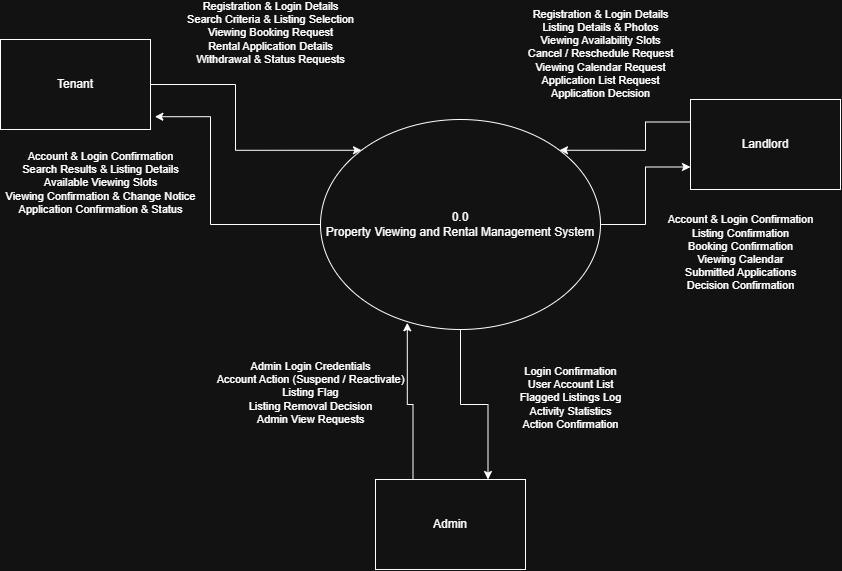

The diagram above was exported from draw.io. Its source (the exported page's mxGraphModel, read from the mxfile embedded in the PNG):
<mxGraphModel dx="1030" dy="623" grid="1" gridSize="10" guides="1" tooltips="1" connect="1" arrows="1" fold="1" page="1" pageScale="1" pageWidth="850" pageHeight="1100" math="0" shadow="0">
  <root>
    <mxCell id="0" />
    <mxCell id="1" parent="0" />
    <mxCell id="upBpBcejIxL4cWsQQY-A-9" edge="1" parent="1" source="upBpBcejIxL4cWsQQY-A-1" style="edgeStyle=orthogonalEdgeStyle;rounded=0;orthogonalLoop=1;jettySize=auto;html=1;exitX=1;exitY=0.5;exitDx=0;exitDy=0;entryX=0;entryY=0.75;entryDx=0;entryDy=0;" target="upBpBcejIxL4cWsQQY-A-5" value="&lt;div&gt;Account &amp;amp; Login Confirmation&lt;/div&gt;&lt;div&gt;Listing Confirmation&lt;/div&gt;&lt;div&gt;Booking Confirmation&lt;/div&gt;&lt;div&gt;Viewing Calendar&lt;/div&gt;&lt;div&gt;Submitted Applications&lt;/div&gt;&lt;div&gt;Decision Confirmation&lt;/div&gt;&lt;div&gt;&lt;br&gt;&lt;/div&gt;">
      <mxGeometry relative="1" x="-0.3898" y="-101" as="geometry">
        <mxPoint x="-6" y="35" as="offset" />
      </mxGeometry>
    </mxCell>
    <mxCell id="upBpBcejIxL4cWsQQY-A-11" edge="1" parent="1" source="upBpBcejIxL4cWsQQY-A-1" style="edgeStyle=orthogonalEdgeStyle;rounded=0;orthogonalLoop=1;jettySize=auto;html=1;exitX=0.5;exitY=1;exitDx=0;exitDy=0;entryX=0.75;entryY=0;entryDx=0;entryDy=0;" target="upBpBcejIxL4cWsQQY-A-4" value="&lt;div&gt;Login Confirmation&lt;/div&gt;&lt;div&gt;User Account List&lt;/div&gt;&lt;div&gt;Flagged Listings Log&lt;/div&gt;&lt;div&gt;Activity Statistics&lt;/div&gt;&lt;div&gt;Action Confirmation&lt;/div&gt;&lt;div&gt;&lt;br&gt;&lt;/div&gt;">
      <mxGeometry relative="1" x="0.1549" y="83" as="geometry">
        <mxPoint x="83" y="83" as="offset" />
      </mxGeometry>
    </mxCell>
    <mxCell id="upBpBcejIxL4cWsQQY-A-1" parent="1" style="shape=ellipse;html=1;dashed=0;whiteSpace=wrap;perimeter=ellipsePerimeter;" value="0.0&lt;div&gt;Property Viewing and Rental Management System&lt;/div&gt;" vertex="1">
      <mxGeometry height="210" width="280" x="320" y="130" as="geometry" />
    </mxCell>
    <mxCell id="upBpBcejIxL4cWsQQY-A-6" edge="1" parent="1" source="upBpBcejIxL4cWsQQY-A-2" style="edgeStyle=orthogonalEdgeStyle;rounded=0;orthogonalLoop=1;jettySize=auto;html=1;exitX=1;exitY=0.5;exitDx=0;exitDy=0;entryX=0;entryY=0;entryDx=0;entryDy=0;" target="upBpBcejIxL4cWsQQY-A-1" value="&lt;div&gt;Registration &amp;amp; Login Details&lt;/div&gt;&lt;div&gt;Search Criteria &amp;amp; Listing Selection&lt;/div&gt;&lt;div&gt;Viewing Booking Request&lt;/div&gt;&lt;div&gt;Rental Application Details&lt;/div&gt;&lt;div&gt;Withdrawal &amp;amp; Status Requests&lt;/div&gt;&lt;div&gt;&lt;br&gt;&lt;/div&gt;">
      <mxGeometry relative="1" x="-0.3858" y="57" as="geometry">
        <mxPoint x="-22" y="-45" as="offset" />
      </mxGeometry>
    </mxCell>
    <mxCell id="upBpBcejIxL4cWsQQY-A-2" parent="1" style="html=1;dashed=0;whiteSpace=wrap;" value="Tenant" vertex="1">
      <mxGeometry height="90" width="150" y="50" as="geometry" />
    </mxCell>
    <mxCell id="upBpBcejIxL4cWsQQY-A-4" parent="1" style="html=1;dashed=0;whiteSpace=wrap;" value="Admin" vertex="1">
      <mxGeometry height="90" width="150" x="375" y="490" as="geometry" />
    </mxCell>
    <mxCell id="upBpBcejIxL4cWsQQY-A-8" edge="1" parent="1" source="upBpBcejIxL4cWsQQY-A-5" style="edgeStyle=orthogonalEdgeStyle;rounded=0;orthogonalLoop=1;jettySize=auto;html=1;exitX=0;exitY=0.25;exitDx=0;exitDy=0;entryX=1;entryY=0;entryDx=0;entryDy=0;" target="upBpBcejIxL4cWsQQY-A-1" value="&lt;div&gt;Registration &amp;amp; Login Details&lt;/div&gt;&lt;div&gt;Listing Details &amp;amp; Photos&lt;/div&gt;&lt;div&gt;Viewing Availability Slots&lt;/div&gt;&lt;div&gt;Cancel / Reschedule Request&lt;/div&gt;&lt;div&gt;Viewing Calendar Request&lt;/div&gt;&lt;div&gt;Application List Request&lt;/div&gt;&lt;div&gt;Application Decision&lt;/div&gt;&lt;div&gt;&lt;br&gt;&lt;/div&gt;">
      <mxGeometry relative="1" x="-0.435" y="-77" as="geometry">
        <mxPoint x="32" y="-62" as="offset" />
      </mxGeometry>
    </mxCell>
    <mxCell id="upBpBcejIxL4cWsQQY-A-5" parent="1" style="html=1;dashed=0;whiteSpace=wrap;" value="Landlord" vertex="1">
      <mxGeometry height="90" width="150" x="690" y="110" as="geometry" />
    </mxCell>
    <mxCell id="upBpBcejIxL4cWsQQY-A-7" edge="1" parent="1" source="upBpBcejIxL4cWsQQY-A-1" style="edgeStyle=orthogonalEdgeStyle;rounded=0;orthogonalLoop=1;jettySize=auto;html=1;exitX=0;exitY=0.5;exitDx=0;exitDy=0;entryX=1.029;entryY=0.858;entryDx=0;entryDy=0;entryPerimeter=0;" target="upBpBcejIxL4cWsQQY-A-2" value="&lt;div&gt;Account &amp;amp; Login Confirmation&lt;/div&gt;&lt;div&gt;Search Results &amp;amp; Listing Details&lt;/div&gt;&lt;div&gt;Available Viewing Slots&lt;/div&gt;&lt;div&gt;Viewing Confirmation &amp;amp; Change Notice&lt;/div&gt;&lt;div&gt;Application Confirmation &amp;amp; Status&lt;/div&gt;&lt;div&gt;&lt;br&gt;&lt;/div&gt;">
      <mxGeometry relative="1" x="1" y="91" as="geometry">
        <mxPoint x="-55" y="-18" as="offset" />
        <Array as="points">
          <mxPoint x="210" y="235" />
          <mxPoint x="210" y="127.2" />
        </Array>
      </mxGeometry>
    </mxCell>
    <mxCell id="upBpBcejIxL4cWsQQY-A-10" edge="1" parent="1" source="upBpBcejIxL4cWsQQY-A-4" style="edgeStyle=orthogonalEdgeStyle;rounded=0;orthogonalLoop=1;jettySize=auto;html=1;exitX=0.25;exitY=0;exitDx=0;exitDy=0;entryX=0.31;entryY=0.968;entryDx=0;entryDy=0;entryPerimeter=0;" target="upBpBcejIxL4cWsQQY-A-1" value="&lt;div&gt;Admin Login Credentials&lt;/div&gt;&lt;div&gt;Account Action (Suspend / Reactivate)&lt;/div&gt;&lt;div&gt;Listing Flag&lt;/div&gt;&lt;div&gt;Listing Removal Decision&lt;/div&gt;&lt;div&gt;Admin View Requests&lt;/div&gt;&lt;div&gt;&lt;br&gt;&lt;/div&gt;">
      <mxGeometry relative="1" x="0.0553" y="97" as="geometry">
        <mxPoint as="offset" />
      </mxGeometry>
    </mxCell>
  </root>
</mxGraphModel>